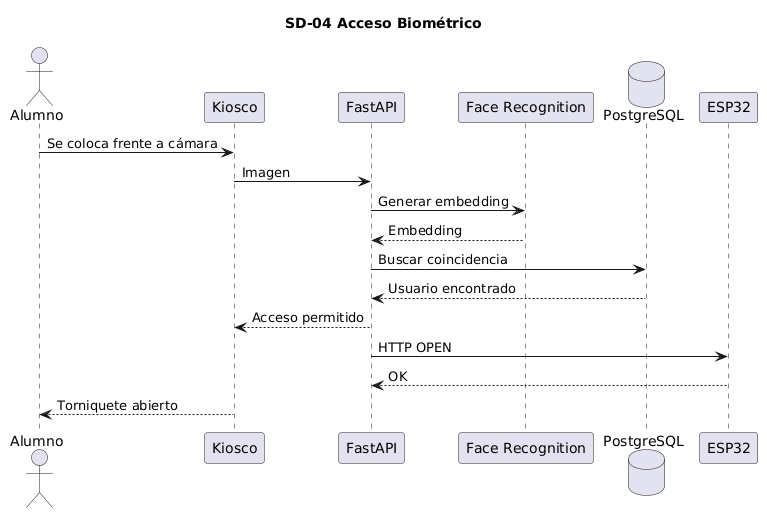

The diagram above was rendered by PlantUML. Its source (embedded in the PNG):
@startuml
title SD-04 Acceso Biométrico

actor Alumno

participant Kiosco

participant FastAPI

participant "Face Recognition"

database PostgreSQL

participant ESP32

Alumno -> Kiosco : Se coloca frente a cámara

Kiosco -> FastAPI : Imagen

FastAPI -> "Face Recognition" : Generar embedding

"Face Recognition" --> FastAPI : Embedding

FastAPI -> PostgreSQL : Buscar coincidencia

PostgreSQL --> FastAPI : Usuario encontrado

FastAPI --> Kiosco : Acceso permitido

FastAPI -> ESP32 : HTTP OPEN

ESP32 --> FastAPI : OK

Kiosco --> Alumno : Torniquete abierto
@enduml